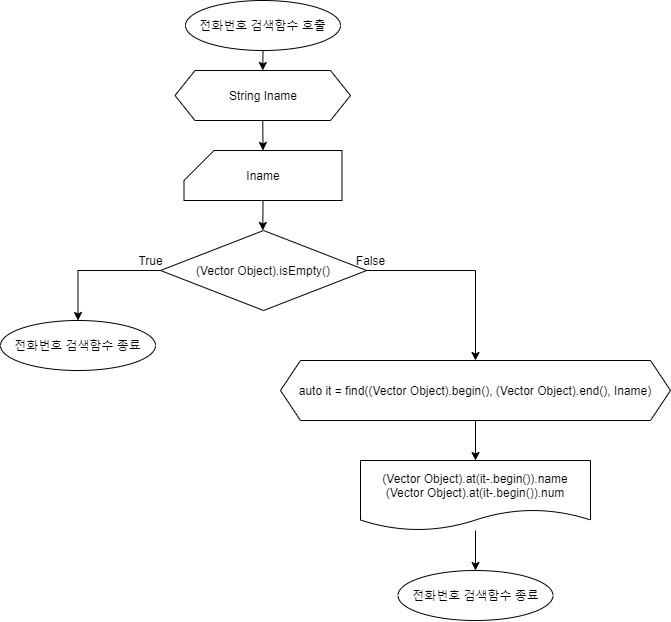

The diagram above was exported from draw.io. Its source (the exported page's mxGraphModel, read from the mxfile embedded in the PNG):
<mxGraphModel dx="1105" dy="672" grid="1" gridSize="10" guides="1" tooltips="1" connect="1" arrows="1" fold="1" page="1" pageScale="1" pageWidth="1390" pageHeight="980" math="0" shadow="0">
  <root>
    <mxCell id="0" />
    <mxCell id="1" parent="0" />
    <mxCell id="CITaLT4PbHT9YsvdcD7y-2" style="edgeStyle=orthogonalEdgeStyle;rounded=0;orthogonalLoop=1;jettySize=auto;html=1;exitX=0.5;exitY=1;exitDx=0;exitDy=0;entryX=0.5;entryY=0;entryDx=0;entryDy=0;" parent="1" source="CITaLT4PbHT9YsvdcD7y-3" target="CITaLT4PbHT9YsvdcD7y-5" edge="1">
      <mxGeometry relative="1" as="geometry" />
    </mxCell>
    <mxCell id="CITaLT4PbHT9YsvdcD7y-3" value="전화번호 검색함수 호출" style="ellipse;whiteSpace=wrap;html=1;" parent="1" vertex="1">
      <mxGeometry x="575" y="40" width="155" height="50" as="geometry" />
    </mxCell>
    <mxCell id="CITaLT4PbHT9YsvdcD7y-4" style="edgeStyle=orthogonalEdgeStyle;rounded=0;orthogonalLoop=1;jettySize=auto;html=1;exitX=0.5;exitY=1;exitDx=0;exitDy=0;entryX=0.5;entryY=0;entryDx=0;entryDy=0;entryPerimeter=0;" parent="1" source="CITaLT4PbHT9YsvdcD7y-5" target="CITaLT4PbHT9YsvdcD7y-7" edge="1">
      <mxGeometry relative="1" as="geometry" />
    </mxCell>
    <mxCell id="CITaLT4PbHT9YsvdcD7y-5" value="String Iname" style="shape=hexagon;perimeter=hexagonPerimeter2;whiteSpace=wrap;html=1;fixedSize=1;" parent="1" vertex="1">
      <mxGeometry x="564.5" y="110" width="175.5" height="50" as="geometry" />
    </mxCell>
    <mxCell id="CITaLT4PbHT9YsvdcD7y-6" style="edgeStyle=orthogonalEdgeStyle;rounded=0;orthogonalLoop=1;jettySize=auto;html=1;exitX=0.5;exitY=1;exitDx=0;exitDy=0;exitPerimeter=0;" parent="1" source="CITaLT4PbHT9YsvdcD7y-7" edge="1">
      <mxGeometry relative="1" as="geometry">
        <mxPoint x="652.2857142857142" y="270" as="targetPoint" />
      </mxGeometry>
    </mxCell>
    <mxCell id="CITaLT4PbHT9YsvdcD7y-7" value="Iname" style="shape=card;whiteSpace=wrap;html=1;" parent="1" vertex="1">
      <mxGeometry x="573.5" y="190" width="158" height="50" as="geometry" />
    </mxCell>
    <mxCell id="CITaLT4PbHT9YsvdcD7y-43" style="edgeStyle=orthogonalEdgeStyle;rounded=0;orthogonalLoop=1;jettySize=auto;html=1;exitX=0.5;exitY=1;exitDx=0;exitDy=0;entryX=0.5;entryY=0;entryDx=0;entryDy=0;" parent="1" source="CITaLT4PbHT9YsvdcD7y-39" edge="1">
      <mxGeometry relative="1" as="geometry">
        <mxPoint x="865" y="500" as="targetPoint" />
      </mxGeometry>
    </mxCell>
    <mxCell id="CITaLT4PbHT9YsvdcD7y-39" value="auto it = find((Vector Object).begin(), (Vector Object).end(), Iname)" style="shape=hexagon;perimeter=hexagonPerimeter2;whiteSpace=wrap;html=1;fixedSize=1;" parent="1" vertex="1">
      <mxGeometry x="670" y="400" width="390" height="60" as="geometry" />
    </mxCell>
    <mxCell id="AKacavja1cFb-pP49GuQ-3" value="" style="edgeStyle=orthogonalEdgeStyle;rounded=0;orthogonalLoop=1;jettySize=auto;html=1;" parent="1" source="CITaLT4PbHT9YsvdcD7y-44" target="AKacavja1cFb-pP49GuQ-2" edge="1">
      <mxGeometry relative="1" as="geometry" />
    </mxCell>
    <mxCell id="CITaLT4PbHT9YsvdcD7y-44" value="(Vector Object).at(it-.begin()).name&lt;br&gt;(Vector Object).at(it-.begin()).num" style="shape=document;whiteSpace=wrap;html=1;boundedLbl=1;" parent="1" vertex="1">
      <mxGeometry x="750" y="500" width="230" height="70" as="geometry" />
    </mxCell>
    <mxCell id="MVpychb52DOL4fdOqu6e-1" style="edgeStyle=orthogonalEdgeStyle;rounded=0;orthogonalLoop=1;jettySize=auto;html=1;entryX=0.5;entryY=0;entryDx=0;entryDy=0;exitX=1;exitY=0.5;exitDx=0;exitDy=0;" parent="1" source="MVpychb52DOL4fdOqu6e-3" edge="1">
      <mxGeometry relative="1" as="geometry">
        <mxPoint x="865" y="400" as="targetPoint" />
      </mxGeometry>
    </mxCell>
    <mxCell id="MVpychb52DOL4fdOqu6e-2" style="edgeStyle=orthogonalEdgeStyle;rounded=0;orthogonalLoop=1;jettySize=auto;html=1;entryX=0.5;entryY=0;entryDx=0;entryDy=0;exitX=0;exitY=0.5;exitDx=0;exitDy=0;" parent="1" source="MVpychb52DOL4fdOqu6e-3" target="AKacavja1cFb-pP49GuQ-1" edge="1">
      <mxGeometry relative="1" as="geometry">
        <mxPoint x="450" y="400" as="targetPoint" />
      </mxGeometry>
    </mxCell>
    <mxCell id="MVpychb52DOL4fdOqu6e-3" value="(Vector Object).isEmpty()" style="rhombus;whiteSpace=wrap;html=1;" parent="1" vertex="1">
      <mxGeometry x="550" y="270" width="206.13" height="80" as="geometry" />
    </mxCell>
    <mxCell id="MVpychb52DOL4fdOqu6e-5" value="True" style="text;html=1;align=center;verticalAlign=middle;resizable=0;points=[];autosize=1;" parent="1" vertex="1">
      <mxGeometry x="520" y="290" width="40" height="20" as="geometry" />
    </mxCell>
    <mxCell id="MVpychb52DOL4fdOqu6e-7" value="False" style="text;html=1;align=center;verticalAlign=middle;resizable=0;points=[];autosize=1;" parent="1" vertex="1">
      <mxGeometry x="740" y="290" width="40" height="20" as="geometry" />
    </mxCell>
    <mxCell id="AKacavja1cFb-pP49GuQ-1" value="전화번호 검색함수 종료" style="ellipse;whiteSpace=wrap;html=1;" parent="1" vertex="1">
      <mxGeometry x="390" y="360" width="155" height="50" as="geometry" />
    </mxCell>
    <mxCell id="AKacavja1cFb-pP49GuQ-2" value="전화번호 검색함수 종료" style="ellipse;whiteSpace=wrap;html=1;" parent="1" vertex="1">
      <mxGeometry x="787.5" y="610" width="155" height="50" as="geometry" />
    </mxCell>
  </root>
</mxGraphModel>